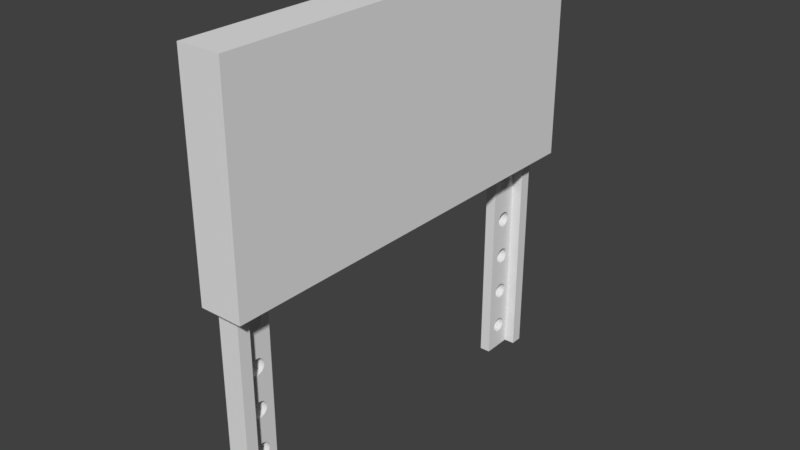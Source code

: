 # Source: sign.blend  (saved by Blender 2.79.0; exported with 4.5.12 LTS)
import bpy
from mathutils import Matrix  # noqa: F401  (used for matrix-valued properties, if any)

bpy.ops.wm.read_factory_settings(use_empty=True)
scene = bpy.context.scene
scene.name = 'Scene'

# ---- collections
col_collection_1 = bpy.data.collections.new('Collection 1'); scene.collection.children.link(col_collection_1)

# ---- materials (node trees are filled in below, after node groups)
mat_material = bpy.data.materials.new('Material')
mat_material.alpha_threshold = 0.0
mat_material.use_transparent_shadow = False
mat_material.roughness = 0.5
mat_material.line_color = (0.0, 0.0, 0.0, 1.0)

# ---- material node trees

# ---- world
world_world = bpy.data.worlds.new('World'); scene.world = world_world
world_world.color = (0.05088, 0.05088, 0.05088)
world_world.use_sun_shadow = False
world_world.sun_shadow_jitter_overblur = 0.0
world_world.cycles.sampling_method = 'MANUAL'

# ---- meshes
me_cube_001 = bpy.data.meshes.new('Cube.001')
me_cube_001.from_pydata([(-1.617, -9.42, -0.03258), (-1.617, -9.42, 1.967), (-1.617, -7.42, -0.03258), (-1.617, -7.42, 1.967), (0.3834, -9.42, -0.03258), (0.3834, -9.42, 1.967), (-1.617, -8.852, -0.03258), (-1.617, -8.852, 1.967), (0.3834, -8.852, -0.03258), (0.3834, -8.852, 1.967), (-0.6166, -7.42, -0.03258), (-0.6166, -7.42, 1.967), (-0.6166, -9.42, -0.03258), (-0.6166, -9.42, 1.967), (-0.6166, -8.852, 1.967), (-0.6166, -8.852, -0.03258), (-1.617, -8.547, 1.898), (-0.6166, -8.547, 1.898), (-1.617, -8.554, 1.891), (-0.6166, -8.554, 1.891), (-1.617, -7.971, 1.322), (-0.6166, -7.971, 1.322), (-1.617, -8.035, 1.326), (-0.6166, -8.035, 1.326), (-1.617, -7.832, 1.905), (-0.6166, -7.832, 1.905), (-1.617, -8.035, 1.926), (-0.6166, -8.035, 1.926), (-1.617, -8.387, 1.922), (-0.6166, -8.387, 1.922), (-1.617, -8.491, 1.912), (-0.6166, -8.491, 1.912), (-1.617, -8.106, 1.928), (-0.6166, -8.106, 1.928), (-1.617, -8.106, 1.454), (-0.6166, -8.106, 1.454), (-1.617, -8.179, 1.454), (-0.6166, -8.179, 1.454), (-1.617, -7.832, 0.9054), (-0.6166, -7.832, 0.9054), (-1.617, -7.811, 0.8983), (-0.6166, -7.811, 0.8983), (-1.617, -8.322, 1.926), (-0.6166, -8.322, 1.926), (-1.617, -8.444, 1.918), (-0.6166, -8.444, 1.918), (-1.617, -8.525, 1.905), (-0.6166, -8.525, 1.905), (-1.617, -8.179, 1.329), (-0.6166, -8.179, 1.329), (-1.617, -8.106, 1.328), (-0.6166, -8.106, 1.328), (-1.617, -8.252, 1.928), (-0.6166, -8.252, 1.928), (-1.617, -8.547, 1.884), (-0.6166, -8.547, 1.884), (-1.617, -8.179, 1.929), (-0.6166, -8.179, 1.929), (-1.617, -7.867, 1.312), (-0.6166, -7.867, 1.312), (-1.617, -7.804, 0.891), (-0.6166, -7.804, 0.891), (-1.617, -7.914, 1.318), (-0.6166, -7.914, 1.318), (-1.617, -7.832, 1.305), (-0.6166, -7.832, 1.305), (-1.617, -7.811, 1.884), (-0.6166, -7.811, 1.884), (-1.617, -8.252, 1.854), (-0.6166, -8.252, 1.854), (-1.617, -7.832, 1.877), (-0.6166, -7.832, 1.877), (-1.617, -8.179, 1.854), (-0.6166, -8.179, 1.854), (-1.617, -8.252, 1.328), (-0.6166, -8.252, 1.328), (-1.617, -7.804, 1.891), (-0.6166, -7.804, 1.891), (-1.617, -7.804, 1.291), (-0.6166, -7.804, 1.291), (-1.617, -8.035, 1.856), (-0.6166, -8.035, 1.856), (-1.617, -7.971, 1.86), (-0.6166, -7.971, 1.86), (-1.617, -8.322, 1.256), (-0.6166, -8.322, 1.256), (-1.617, -7.914, 1.865), (-0.6166, -7.914, 1.865), (-1.617, -8.106, 1.854), (-0.6166, -8.106, 1.854), (-1.617, -8.554, 1.291), (-0.6166, -8.554, 1.291), (-1.617, -8.322, 1.856), (-0.6166, -8.322, 1.856), (-1.617, -8.491, 1.312), (-0.6166, -8.491, 1.312), (-1.617, -8.525, 1.305), (-0.6166, -8.525, 1.305), (-1.617, -8.547, 1.298), (-0.6166, -8.547, 1.298), (-1.617, -7.832, 1.277), (-0.6166, -7.832, 1.277), (-1.617, -8.252, 1.254), (-0.6166, -8.252, 1.254), (-1.617, -7.811, 1.284), (-0.6166, -7.811, 1.284), (-1.617, -8.106, 1.254), (-0.6166, -8.106, 1.254), (-1.617, -8.387, 1.26), (-0.6166, -8.387, 1.26), (-1.617, -7.811, 1.298), (-0.6166, -7.811, 1.298), (-1.617, -8.387, 1.86), (-0.6166, -8.387, 1.86), (-1.617, -8.444, 1.865), (-0.6166, -8.444, 1.865), (-1.617, -7.867, 1.87), (-0.6166, -7.867, 1.87), (-1.617, -8.322, 1.326), (-0.6166, -8.322, 1.326), (-1.617, -8.387, 1.322), (-0.6166, -8.387, 1.322), (-1.617, -8.444, 1.318), (-0.6166, -8.444, 1.318), (-1.617, -7.811, 1.898), (-0.6166, -7.811, 1.898), (-1.617, -7.971, 1.922), (-0.6166, -7.971, 1.922), (-1.617, -7.914, 1.918), (-0.6166, -7.914, 1.918), (-1.617, -8.525, 0.8767), (-0.6166, -8.525, 0.8767), (-1.617, -8.547, 0.8837), (-0.6166, -8.547, 0.8837), (-1.617, -7.867, 1.912), (-0.6166, -7.867, 1.912), (-1.617, -8.525, 0.9054), (-0.6166, -8.525, 0.9054), (-1.617, -8.547, 0.8983), (-0.6166, -8.547, 0.8983), (-1.617, -8.554, 0.891), (-0.6166, -8.554, 0.891), (-1.617, -8.491, 1.87), (-0.6166, -8.491, 1.87), (-1.617, -8.525, 1.877), (-0.6166, -8.525, 1.877), (-1.617, -7.971, 1.26), (-0.6166, -7.971, 1.26), (-1.617, -8.547, 1.284), (-0.6166, -8.547, 1.284), (-1.617, -8.179, 1.254), (-0.6166, -8.179, 1.254), (-1.617, -7.914, 1.265), (-0.6166, -7.914, 1.265), (-1.617, -7.867, 1.27), (-0.6166, -7.867, 1.27), (-1.617, -8.525, 1.277), (-0.6166, -8.525, 1.277), (-1.617, -8.491, 1.27), (-0.6166, -8.491, 1.27), (-1.617, -8.444, 1.265), (-0.6166, -8.444, 1.265), (-1.617, -8.035, 1.256), (-0.6166, -8.035, 1.256), (-1.617, -7.914, 0.3175), (-0.6166, -7.914, 0.3175), (-1.617, -7.867, 0.3119), (-0.6166, -7.867, 0.3119), (-1.617, -8.106, 0.1278), (-0.6166, -8.106, 0.1278), (-1.617, -7.832, 0.3054), (-0.6166, -7.832, 0.3054), (-1.617, -8.035, 0.1257), (-0.6166, -8.035, 0.1257), (-1.617, -8.387, 0.4598), (-0.6166, -8.387, 0.4598), (-1.617, -8.179, 0.4535), (-0.6166, -8.179, 0.4535), (-1.617, -8.252, 0.4542), (-0.6166, -8.252, 0.4542), (-1.617, -7.914, 0.1175), (-0.6166, -7.914, 0.1175), (-1.617, -7.971, 0.1222), (-0.6166, -7.971, 0.1222), (-1.617, -8.035, 0.3257), (-0.6166, -8.035, 0.3257), (-1.617, -8.106, 0.3278), (-0.6166, -8.106, 0.3278), (-1.617, -8.179, 0.1285), (-0.6166, -8.179, 0.1285), (-1.617, -8.179, 0.3285), (-0.6166, -8.179, 0.3285), (-1.617, -8.106, 0.4542), (-0.6166, -8.106, 0.4542), (-1.617, -7.811, 0.4983), (-0.6166, -7.811, 0.4983), (-1.617, -7.832, 0.5054), (-0.6166, -7.832, 0.5054), (-1.617, -7.832, 0.6767), (-0.6166, -7.832, 0.6767), (-1.617, -7.811, 0.6837), (-0.6166, -7.811, 0.6837), (-1.617, -7.804, 0.491), (-0.6166, -7.804, 0.491), (-1.617, -7.804, 0.691), (-0.6166, -7.804, 0.691), (-1.617, -8.491, 0.4702), (-0.6166, -8.491, 0.4702), (-1.617, -8.444, 0.4645), (-0.6166, -8.444, 0.4645), (-1.617, -7.867, 0.4702), (-0.6166, -7.867, 0.4702), (-1.617, -8.387, 0.1222), (-0.6166, -8.387, 0.1222), (-1.617, -8.252, 0.3278), (-0.6166, -8.252, 0.3278), (-1.617, -8.322, 0.4564), (-0.6166, -8.322, 0.4564), (-1.617, -7.971, 0.3222), (-0.6166, -7.971, 0.3222), (-1.617, -7.867, 0.6702), (-0.6166, -7.867, 0.6702), (-1.617, -7.914, 0.6645), (-0.6166, -7.914, 0.6645), (-1.617, -8.035, 0.05638), (-0.6166, -8.035, 0.05638), (-1.617, -7.971, 0.05985), (-0.6166, -7.971, 0.05985), (-1.617, -8.554, 0.09103), (-0.6166, -8.554, 0.09103), (-1.617, -8.547, 0.08371), (-0.6166, -8.547, 0.08371), (-1.617, -8.106, 0.05425), (-0.6166, -8.106, 0.05425), (-1.617, -8.525, 0.07668), (-0.6166, -8.525, 0.07668), (-1.617, -8.322, 0.1257), (-0.6166, -8.322, 0.1257), (-1.617, -8.491, 0.1119), (-0.6166, -8.491, 0.1119), (-1.617, -8.252, 0.1278), (-0.6166, -8.252, 0.1278), (-1.617, -8.444, 0.06451), (-0.6166, -8.444, 0.06451), (-1.617, -7.832, 0.07668), (-0.6166, -7.832, 0.07668), (-1.617, -8.491, 0.0702), (-0.6166, -8.491, 0.0702), (-1.617, -8.387, 0.05985), (-0.6166, -8.387, 0.05985), (-1.617, -8.547, 0.09835), (-0.6166, -8.547, 0.09835), (-1.617, -8.444, 0.2645), (-0.6166, -8.444, 0.2645), (-1.617, -8.525, 0.2767), (-0.6166, -8.525, 0.2767), (-1.617, -8.525, 0.1054), (-0.6166, -8.525, 0.1054), (-1.617, -7.914, 0.06451), (-0.6166, -7.914, 0.06451), (-1.617, -7.867, 0.0702), (-0.6166, -7.867, 0.0702), (-1.617, -7.811, 0.08371), (-0.6166, -7.811, 0.08371), (-1.617, -7.804, 0.09103), (-0.6166, -7.804, 0.09103), (-1.617, -7.832, 0.1054), (-0.6166, -7.832, 0.1054), (-1.617, -7.867, 0.1119), (-0.6166, -7.867, 0.1119), (-1.617, -8.444, 0.1175), (-0.6166, -8.444, 0.1175), (-1.617, -8.179, 0.05353), (-0.6166, -8.179, 0.05353), (-1.617, -8.252, 0.05425), (-0.6166, -8.252, 0.05425), (-1.617, -8.322, 0.05638), (-0.6166, -8.322, 0.05638), (-1.617, -8.387, 0.2598), (-0.6166, -8.387, 0.2598), (-1.617, -8.322, 0.2564), (-0.6166, -8.322, 0.2564), (-1.617, -8.554, 0.691), (-0.6166, -8.554, 0.691), (-1.617, -7.832, 0.7054), (-0.6166, -7.832, 0.7054), (-1.617, -8.491, 0.6702), (-0.6166, -8.491, 0.6702), (-1.617, -8.547, 0.6837), (-0.6166, -8.547, 0.6837), (-1.617, -8.525, 0.6767), (-0.6166, -8.525, 0.6767), (-1.617, -8.106, 0.6542), (-0.6166, -8.106, 0.6542), (-1.617, -8.035, 0.6564), (-0.6166, -8.035, 0.6564), (-1.617, -7.914, 0.4645), (-0.6166, -7.914, 0.4645), (-1.617, -7.971, 0.6598), (-0.6166, -7.971, 0.6598), (-1.617, -8.491, 0.7119), (-0.6166, -8.491, 0.7119), (-1.617, -8.444, 0.7175), (-0.6166, -8.444, 0.7175), (-1.617, -7.811, 0.6983), (-0.6166, -7.811, 0.6983), (-1.617, -8.387, 0.6598), (-0.6166, -8.387, 0.6598), (-1.617, -8.444, 0.6645), (-0.6166, -8.444, 0.6645), (-1.617, -8.525, 0.7054), (-0.6166, -8.525, 0.7054), (-1.617, -8.547, 0.6983), (-0.6166, -8.547, 0.6983), (-1.617, -8.035, 0.4564), (-0.6166, -8.035, 0.4564), (-1.617, -7.971, 0.4598), (-0.6166, -7.971, 0.4598), (-1.617, -8.179, 0.6535), (-0.6166, -8.179, 0.6535), (-1.617, -8.252, 0.6542), (-0.6166, -8.252, 0.6542), (-1.617, -8.322, 0.6564), (-0.6166, -8.322, 0.6564), (-1.617, -7.914, 0.2645), (-0.6166, -7.914, 0.2645), (-1.617, -7.867, 0.2702), (-0.6166, -7.867, 0.2702), (-1.617, -7.832, 0.2767), (-0.6166, -7.832, 0.2767), (-1.617, -8.491, 0.2702), (-0.6166, -8.491, 0.2702), (-1.617, -8.554, 0.291), (-0.6166, -8.554, 0.291), (-1.617, -8.252, 0.2542), (-0.6166, -8.252, 0.2542), (-1.617, -8.547, 0.2837), (-0.6166, -8.547, 0.2837), (-1.617, -7.804, 0.291), (-0.6166, -7.804, 0.291), (-1.617, -7.811, 0.2837), (-0.6166, -7.811, 0.2837), (-1.617, -7.811, 0.09835), (-0.6166, -7.811, 0.09835), (-1.617, -7.971, 0.2598), (-0.6166, -7.971, 0.2598), (-1.617, -8.387, 0.3222), (-0.6166, -8.387, 0.3222), (-1.617, -8.322, 0.3257), (-0.6166, -8.322, 0.3257), (-1.617, -8.106, 0.2542), (-0.6166, -8.106, 0.2542), (-1.617, -8.035, 0.2564), (-0.6166, -8.035, 0.2564), (-1.617, -8.179, 0.2535), (-0.6166, -8.179, 0.2535), (-1.617, -8.525, 0.3054), (-0.6166, -8.525, 0.3054), (-1.617, -8.444, 0.3175), (-0.6166, -8.444, 0.3175), (-1.617, -8.547, 0.2983), (-0.6166, -8.547, 0.2983), (-1.617, -8.491, 0.3119), (-0.6166, -8.491, 0.3119), (-1.617, -7.867, 0.5119), (-0.6166, -7.867, 0.5119), (-1.617, -8.491, 0.5119), (-0.6166, -8.491, 0.5119), (-1.617, -8.444, 0.5175), (-0.6166, -8.444, 0.5175), (-1.617, -7.914, 0.5175), (-0.6166, -7.914, 0.5175), (-1.617, -8.387, 0.5222), (-0.6166, -8.387, 0.5222), (-1.617, -7.811, 0.4837), (-0.6166, -7.811, 0.4837), (-1.617, -8.252, 0.5278), (-0.6166, -8.252, 0.5278), (-1.617, -8.322, 0.5257), (-0.6166, -8.322, 0.5257), (-1.617, -8.179, 0.5285), (-0.6166, -8.179, 0.5285), (-1.617, -8.525, 0.5054), (-0.6166, -8.525, 0.5054), (-1.617, -8.547, 0.4837), (-0.6166, -8.547, 0.4837), (-1.617, -8.554, 0.491), (-0.6166, -8.554, 0.491), (-1.617, -8.547, 0.4983), (-0.6166, -8.547, 0.4983), (-1.617, -7.832, 0.4767), (-0.6166, -7.832, 0.4767), (-1.617, -7.811, 0.2983), (-0.6166, -7.811, 0.2983), (-1.617, -7.971, 0.5222), (-0.6166, -7.971, 0.5222), (-1.617, -8.035, 0.5257), (-0.6166, -8.035, 0.5257), (-1.617, -8.106, 0.5278), (-0.6166, -8.106, 0.5278), (-1.617, -8.525, 0.4767), (-0.6166, -8.525, 0.4767), (-1.617, -7.867, 0.8702), (-0.6166, -7.867, 0.8702), (-1.617, -7.914, 0.8645), (-0.6166, -7.914, 0.8645), (-1.617, -8.179, 0.8535), (-0.6166, -8.179, 0.8535), (-1.617, -8.252, 0.7278), (-0.6166, -8.252, 0.7278), (-1.617, -8.322, 0.7257), (-0.6166, -8.322, 0.7257), (-1.617, -7.867, 0.7119), (-0.6166, -7.867, 0.7119), (-1.617, -8.035, 0.8564), (-0.6166, -8.035, 0.8564), (-1.617, -8.106, 0.8542), (-0.6166, -8.106, 0.8542), (-1.617, -8.387, 0.8598), (-0.6166, -8.387, 0.8598), (-1.617, -8.322, 0.8564), (-0.6166, -8.322, 0.8564), (-1.617, -7.971, 0.8598), (-0.6166, -7.971, 0.8598), (-1.617, -7.832, 0.8767), (-0.6166, -7.832, 0.8767), (-1.617, -7.811, 0.8837), (-0.6166, -7.811, 0.8837), (-1.617, -8.444, 0.8645), (-0.6166, -8.444, 0.8645), (-1.617, -8.252, 0.8542), (-0.6166, -8.252, 0.8542), (-1.617, -8.491, 0.8702), (-0.6166, -8.491, 0.8702), (-1.617, -7.914, 0.7175), (-0.6166, -7.914, 0.7175), (-1.617, -8.035, 0.7257), (-0.6166, -8.035, 0.7257), (-1.617, -8.387, 0.7222), (-0.6166, -8.387, 0.7222), (-1.617, -8.547, 1.698), (-0.6166, -8.547, 1.698), (-1.617, -8.525, 1.705), (-0.6166, -8.525, 1.705), (-1.617, -8.547, 1.684), (-0.6166, -8.547, 1.684), (-1.617, -8.554, 1.691), (-0.6166, -8.554, 1.691), (-1.617, -8.525, 1.677), (-0.6166, -8.525, 1.677), (-1.617, -7.811, 1.698), (-0.6166, -7.811, 1.698), (-1.617, -8.322, 1.656), (-0.6166, -8.322, 1.656), (-1.617, -8.252, 1.654), (-0.6166, -8.252, 1.654), (-1.617, -7.832, 1.705), (-0.6166, -7.832, 1.705), (-1.617, -8.387, 1.66), (-0.6166, -8.387, 1.66), (-1.617, -7.804, 1.691), (-0.6166, -7.804, 1.691), (-1.617, -8.252, 1.128), (-0.6166, -8.252, 1.128), (-1.617, -8.322, 1.126), (-0.6166, -8.322, 1.126), (-1.617, -8.444, 1.665), (-0.6166, -8.444, 1.665), (-1.617, -8.491, 1.67), (-0.6166, -8.491, 1.67), (-1.617, -7.867, 1.712), (-0.6166, -7.867, 1.712), (-1.617, -8.106, 0.7278), (-0.6166, -8.106, 0.7278), (-1.617, -8.179, 0.7285), (-0.6166, -8.179, 0.7285), (-1.617, -7.971, 0.7222), (-0.6166, -7.971, 0.7222), (-1.617, -7.971, 1.522), (-0.6166, -7.971, 1.522), (-1.617, -8.547, 1.498), (-0.6166, -8.547, 1.498), (-1.617, -8.035, 1.526), (-0.6166, -8.035, 1.526), (-1.617, -8.525, 1.505), (-0.6166, -8.525, 1.505), (-1.617, -7.914, 1.665), (-0.6166, -7.914, 1.665), (-1.617, -7.867, 1.67), (-0.6166, -7.867, 1.67), (-1.617, -8.035, 1.456), (-0.6166, -8.035, 1.456), (-1.617, -7.971, 1.66), (-0.6166, -7.971, 1.66), (-1.617, -8.179, 1.654), (-0.6166, -8.179, 1.654), (-1.617, -8.444, 1.518), (-0.6166, -8.444, 1.518), (-1.617, -8.387, 1.522), (-0.6166, -8.387, 1.522), (-1.617, -8.322, 1.526), (-0.6166, -8.322, 1.526), (-1.617, -8.491, 1.512), (-0.6166, -8.491, 1.512), (-1.617, -8.554, 1.491), (-0.6166, -8.554, 1.491), (-1.617, -8.491, 1.47), (-0.6166, -8.491, 1.47), (-1.617, -8.547, 1.484), (-0.6166, -8.547, 1.484), (-1.617, -8.525, 1.477), (-0.6166, -8.525, 1.477), (-1.617, -7.867, 1.512), (-0.6166, -7.867, 1.512), (-1.617, -7.914, 1.518), (-0.6166, -7.914, 1.518), (-1.617, -7.832, 1.505), (-0.6166, -7.832, 1.505), (-1.617, -8.106, 1.654), (-0.6166, -8.106, 1.654), (-1.617, -8.035, 1.656), (-0.6166, -8.035, 1.656), (-1.617, -7.832, 1.677), (-0.6166, -7.832, 1.677), (-1.617, -8.179, 1.529), (-0.6166, -8.179, 1.529), (-1.617, -8.106, 1.528), (-0.6166, -8.106, 1.528), (-1.617, -8.252, 1.528), (-0.6166, -8.252, 1.528), (-1.617, -8.322, 1.456), (-0.6166, -8.322, 1.456), (-1.617, -8.444, 1.465), (-0.6166, -8.444, 1.465), (-1.617, -8.252, 1.454), (-0.6166, -8.252, 1.454), (-1.617, -8.387, 1.46), (-0.6166, -8.387, 1.46), (-1.617, -7.867, 0.9119), (-0.6166, -7.867, 0.9119), (-1.617, -8.491, 0.9119), (-0.6166, -8.491, 0.9119), (-1.617, -7.914, 0.9175), (-0.6166, -7.914, 0.9175), (-1.617, -8.444, 0.9175), (-0.6166, -8.444, 0.9175), (-1.617, -8.035, 1.726), (-0.6166, -8.035, 1.726), (-1.617, -8.179, 1.729), (-0.6166, -8.179, 1.729), (-1.617, -8.444, 1.118), (-0.6166, -8.444, 1.118), (-1.617, -8.387, 1.122), (-0.6166, -8.387, 1.122), (-1.617, -8.322, 1.726), (-0.6166, -8.322, 1.726), (-1.617, -8.322, 0.9257), (-0.6166, -8.322, 0.9257), (-1.617, -8.252, 0.9278), (-0.6166, -8.252, 0.9278), (-1.617, -8.179, 0.9285), (-0.6166, -8.179, 0.9285), (-1.617, -8.387, 0.9222), (-0.6166, -8.387, 0.9222), (-1.617, -7.811, 1.084), (-0.6166, -7.811, 1.084), (-1.617, -7.804, 1.091), (-0.6166, -7.804, 1.091), (-1.617, -7.914, 1.065), (-0.6166, -7.914, 1.065), (-1.617, -7.867, 1.07), (-0.6166, -7.867, 1.07), (-1.617, -7.832, 1.077), (-0.6166, -7.832, 1.077), (-1.617, -8.444, 1.718), (-0.6166, -8.444, 1.718), (-1.617, -8.106, 1.728), (-0.6166, -8.106, 1.728), (-1.617, -8.491, 1.712), (-0.6166, -8.491, 1.712), (-1.617, -8.387, 1.722), (-0.6166, -8.387, 1.722), (-1.617, -8.035, 0.9257), (-0.6166, -8.035, 0.9257), (-1.617, -7.971, 0.9222), (-0.6166, -7.971, 0.9222), (-1.617, -8.106, 0.9278), (-0.6166, -8.106, 0.9278), (-1.617, -8.106, 1.054), (-0.6166, -8.106, 1.054), (-1.617, -8.035, 1.056), (-0.6166, -8.035, 1.056), (-1.617, -7.971, 1.06), (-0.6166, -7.971, 1.06), (-1.617, -8.179, 1.054), (-0.6166, -8.179, 1.054), (-1.617, -7.804, 1.491), (-0.6166, -7.804, 1.491), (-1.617, -7.811, 1.484), (-0.6166, -7.811, 1.484), (-1.617, -7.811, 1.684), (-0.6166, -7.811, 1.684), (-1.617, -7.867, 1.112), (-0.6166, -7.867, 1.112), (-1.617, -7.914, 1.118), (-0.6166, -7.914, 1.118), (-1.617, -8.179, 1.129), (-0.6166, -8.179, 1.129), (-1.617, -7.971, 1.122), (-0.6166, -7.971, 1.122), (-1.617, -7.832, 1.105), (-0.6166, -7.832, 1.105), (-1.617, -7.867, 1.47), (-0.6166, -7.867, 1.47), (-1.617, -7.914, 1.465), (-0.6166, -7.914, 1.465), (-1.617, -7.971, 1.46), (-0.6166, -7.971, 1.46), (-1.617, -7.811, 1.098), (-0.6166, -7.811, 1.098), (-1.617, -8.035, 1.126), (-0.6166, -8.035, 1.126), (-1.617, -8.106, 1.128), (-0.6166, -8.106, 1.128), (-1.617, -7.832, 1.477), (-0.6166, -7.832, 1.477), (-1.617, -8.322, 1.056), (-0.6166, -8.322, 1.056), (-1.617, -8.387, 1.06), (-0.6166, -8.387, 1.06), (-1.617, -7.971, 1.722), (-0.6166, -7.971, 1.722), (-1.617, -8.252, 1.054), (-0.6166, -8.252, 1.054), (-1.617, -7.811, 1.498), (-0.6166, -7.811, 1.498), (-1.617, -8.252, 1.728), (-0.6166, -8.252, 1.728), (-1.617, -8.525, 1.077), (-0.6166, -8.525, 1.077), (-1.617, -8.444, 1.065), (-0.6166, -8.444, 1.065), (-1.617, -8.491, 1.112), (-0.6166, -8.491, 1.112), (-1.617, -7.914, 1.718), (-0.6166, -7.914, 1.718), (-1.617, -8.554, 1.091), (-0.6166, -8.554, 1.091), (-1.617, -8.547, 1.084), (-0.6166, -8.547, 1.084), (-1.617, -8.491, 1.07), (-0.6166, -8.491, 1.07), (-1.617, -8.547, 1.098), (-0.6166, -8.547, 1.098), (-1.617, -8.525, 1.105), (-0.6166, -8.525, 1.105)], [], [(6, 7, 646, 648, 638, 650, 640, 628, 626, 632, 594, 588, 590, 592, 568, 570, 572, 564, 566, 3, 2, 60, 40, 38, 538, 542, 584, 582, 586, 560, 558, 556, 562, 544, 540, 136, 138, 140), (8, 9, 5, 4), (12, 13, 1, 0), (15, 8, 4, 12), (14, 7, 1, 13), (11, 3, 7, 14), (15, 14, 9, 8), (0, 1, 7, 6), (2, 10, 15, 6), (15, 10, 265, 263, 245, 261, 259, 227, 225, 233, 273, 275, 277, 249, 243, 247, 235, 231, 229), (9, 14, 13, 5), (6, 15, 12, 0), (4, 5, 13, 12), (2, 3, 11, 10), (336, 337, 255, 254), (108, 109, 85, 84), (562, 563, 545, 544), (198, 199, 201, 200), (276, 277, 275, 274), (126, 127, 27, 26), (358, 359, 363, 362), (18, 19, 55, 54), (316, 317, 297, 296), (456, 457, 471, 470), (290, 291, 287, 286), (224, 225, 227, 226), (230, 231, 235, 234), (448, 449, 469, 468), (26, 27, 33, 32), (74, 75, 119, 118), (246, 247, 243, 242), (312, 313, 283, 282), (256, 257, 251, 250), (20, 21, 23, 22), (344, 345, 325, 324), (420, 421, 431, 430), (498, 499, 497, 496), (484, 485, 481, 480), (504, 505, 509, 508), (418, 419, 421, 420), (640, 641, 629, 628), (648, 649, 639, 638), (156, 157, 159, 158), (30, 31, 47, 46), (260, 261, 245, 244), (50, 51, 49, 48), (148, 149, 157, 156), (524, 525, 529, 528), (598, 599, 597, 596), (92, 93, 69, 68), (234, 235, 247, 246), (152, 153, 155, 154), (250, 251, 229, 228), (150, 151, 107, 106), (402, 403, 425, 424), (44, 45, 31, 30), (280, 281, 335, 334), (374, 375, 203, 202), (308, 309, 307, 306), (190, 191, 215, 214), (236, 237, 213, 212), (502, 503, 485, 484), (386, 387, 385, 384), (84, 85, 103, 102), (160, 161, 109, 108), (118, 119, 121, 120), (232, 233, 225, 224), (48, 49, 75, 74), (512, 513, 515, 514), (182, 183, 173, 172), (570, 571, 573, 572), (528, 529, 501, 500), (474, 475, 409, 408), (378, 379, 373, 372), (400, 401, 207, 206), (112, 113, 93, 92), (298, 299, 223, 222), (532, 533, 537, 536), (88, 89, 81, 80), (478, 479, 483, 482), (544, 545, 541, 540), (476, 477, 437, 436), (488, 489, 523, 522), (320, 321, 319, 318), (436, 437, 473, 472), (270, 271, 239, 238), (136, 137, 139, 138), (636, 637, 555, 554), (82, 83, 87, 86), (566, 567, 619, 618), (194, 195, 197, 196), (208, 209, 175, 174), (322, 323, 321, 320), (492, 493, 487, 486), (494, 495, 519, 518), (16, 17, 19, 18), (248, 249, 277, 276), (550, 551, 643, 642), (364, 365, 371, 370), (266, 267, 269, 268), (404, 405, 403, 402), (650, 651, 641, 640), (464, 465, 553, 552), (206, 207, 209, 208), (130, 131, 433, 432), (110, 111, 65, 64), (644, 645, 631, 630), (552, 553, 551, 550), (578, 579, 443, 442), (496, 497, 503, 502), (216, 217, 179, 178), (526, 527, 525, 524), (354, 355, 351, 350), (226, 227, 259, 258), (442, 443, 441, 440), (268, 269, 181, 180), (340, 341, 339, 338), (454, 455, 495, 494), (140, 141, 133, 132), (646, 647, 649, 648), (196, 197, 365, 364), (258, 259, 261, 260), (229, 251, 257, 239, 271, 213, 237, 241, 189, 169, 173, 183, 181, 269, 267, 343, 265, 10, 339, 341, 329, 327, 325, 345, 353, 351, 355, 335, 281, 279, 253, 331, 255, 337, 333, 15), (333, 361, 357, 363, 359, 347, 349, 215, 191, 187, 185, 219, 165, 167, 171, 393, 339, 10, 203, 375, 391, 211, 297, 317, 315, 193, 177, 179, 217, 175, 209, 207, 401, 385, 387, 15), (387, 389, 383, 367, 369, 373, 379, 377, 381, 399, 397, 395, 371, 365, 197, 195, 203, 10, 205, 201, 199, 221, 223, 299, 295, 293, 319, 321, 323, 307, 309, 287, 291, 289, 283, 15), (283, 313, 311, 301, 303, 439, 411, 409, 475, 473, 437, 477, 435, 413, 285, 305, 205, 10, 61, 427, 425, 403, 405, 423, 415, 417, 407, 431, 421, 419, 429, 433, 131, 133, 141, 15), (141, 139, 137, 541, 545, 563, 557, 559, 561, 587, 583, 585, 543, 539, 39, 41, 61, 10, 11, 567, 565, 573, 571, 569, 593, 591, 589, 595, 633, 627, 629, 641, 651, 639, 649, 647, 14, 15), (14, 647, 653, 655, 643, 551, 553, 465, 463, 607, 623, 621, 609, 605, 603, 611, 619, 567, 11, 79, 105, 101, 155, 153, 147, 163, 107, 151, 103, 85, 109, 161, 159, 157, 149, 91), (91, 99, 97, 95, 123, 121, 119, 75, 49, 51, 23, 21, 63, 59, 65, 111, 79, 11, 597, 599, 625, 613, 615, 617, 491, 35, 37, 535, 531, 537, 533, 507, 511, 509, 505, 14), (505, 481, 485, 503, 497, 499, 501, 529, 525, 527, 483, 479, 515, 513, 517, 635, 597, 11, 461, 601, 523, 489, 487, 493, 521, 519, 495, 455, 453, 459, 467, 469, 449, 445, 447, 14), (447, 441, 443, 579, 575, 581, 555, 637, 549, 577, 547, 631, 645, 471, 457, 451, 461, 11, 77, 67, 71, 117, 87, 83, 81, 89, 73, 69, 93, 113, 115, 143, 145, 55, 19, 14), (19, 17, 47, 31, 45, 29, 43, 53, 57, 33, 27, 127, 129, 135, 25, 125, 77, 11, 14), (616, 617, 615, 614), (80, 81, 83, 82), (438, 439, 303, 302), (632, 633, 595, 594), (588, 589, 591, 590), (342, 343, 267, 266), (574, 575, 579, 578), (274, 275, 273, 272), (590, 591, 593, 592), (154, 155, 101, 100), (338, 339, 393, 392), (158, 159, 161, 160), (350, 351, 353, 352), (296, 297, 211, 210), (548, 549, 637, 636), (46, 47, 17, 16), (120, 121, 123, 122), (52, 53, 43, 42), (408, 409, 411, 410), (520, 521, 493, 492), (176, 177, 193, 192), (144, 145, 143, 142), (262, 263, 265, 264), (450, 451, 457, 456), (202, 203, 195, 194), (394, 395, 397, 396), (326, 327, 329, 328), (622, 623, 607, 606), (468, 469, 467, 466), (174, 175, 217, 216), (302, 303, 301, 300), (178, 179, 177, 176), (638, 639, 651, 650), (434, 435, 477, 476), (480, 481, 505, 504), (582, 583, 587, 586), (370, 371, 395, 394), (318, 319, 293, 292), (244, 245, 263, 262), (500, 501, 499, 498), (458, 459, 453, 452), (72, 73, 89, 88), (304, 305, 285, 284), (634, 635, 517, 516), (522, 523, 601, 600), (122, 123, 95, 94), (334, 335, 355, 354), (28, 29, 45, 44), (558, 559, 557, 556), (200, 201, 205, 204), (366, 367, 383, 382), (106, 107, 163, 162), (416, 417, 415, 414), (518, 519, 521, 520), (264, 265, 343, 342), (166, 167, 165, 164), (168, 169, 189, 188), (188, 189, 241, 240), (96, 97, 99, 98), (384, 385, 401, 400), (396, 397, 399, 398), (32, 33, 57, 56), (412, 413, 435, 434), (114, 115, 113, 112), (540, 541, 137, 136), (272, 273, 233, 232), (60, 61, 41, 40), (470, 471, 645, 644), (352, 353, 345, 344), (380, 381, 377, 376), (430, 431, 407, 406), (100, 101, 105, 104), (210, 211, 391, 390), (54, 55, 145, 144), (132, 133, 131, 130), (580, 581, 575, 574), (140, 132, 130, 432, 428, 418, 420, 430, 406, 416, 414, 422, 404, 402, 424, 426, 60, 2, 204, 304, 284, 412, 434, 476, 436, 472, 474, 408, 410, 438, 302, 300, 310, 312, 282, 6), (288, 290, 286, 308, 306, 322, 320, 318, 292, 294, 298, 222, 220, 198, 200, 204, 2, 202, 194, 196, 364, 370, 394, 396, 398, 380, 376, 378, 372, 368, 366, 382, 388, 386, 6, 282), (386, 384, 400, 206, 208, 174, 216, 178, 176, 192, 314, 316, 296, 210, 390, 374, 202, 2, 338, 392, 170, 166, 164, 218, 184, 186, 190, 214, 348, 346, 358, 362, 356, 360, 332, 6), (336, 254, 330, 252, 278, 280, 334, 354, 350, 352, 344, 324, 326, 328, 340, 338, 2, 264, 342, 266, 268, 180, 182, 172, 168, 188, 240, 236, 212, 270, 238, 256, 250, 228, 6, 332), (230, 234, 246, 242, 248, 276, 274, 272, 232, 224, 226, 258, 260, 244, 262, 264, 2, 6, 228), (3, 76, 124, 24, 134, 128, 126, 26, 32, 56, 52, 42, 28, 44, 30, 46, 16, 18, 7), (18, 54, 144, 142, 114, 112, 92, 68, 72, 88, 80, 82, 86, 116, 70, 66, 76, 3, 460, 450, 456, 470, 644, 630, 546, 576, 548, 636, 554, 580, 574, 578, 442, 440, 446, 7), (444, 448, 468, 466, 458, 452, 454, 494, 518, 520, 492, 486, 488, 522, 600, 460, 3, 596, 634, 516, 512, 514, 478, 482, 526, 524, 528, 500, 498, 496, 502, 484, 480, 504, 7, 446), (504, 508, 510, 506, 532, 536, 530, 534, 36, 34, 490, 616, 614, 612, 624, 598, 596, 3, 78, 110, 64, 58, 62, 20, 22, 50, 48, 74, 118, 120, 122, 94, 96, 98, 90, 7), (148, 156, 158, 160, 108, 84, 102, 150, 106, 162, 146, 152, 154, 100, 104, 78, 3, 566, 618, 610, 602, 604, 608, 620, 622, 606, 462, 464, 552, 550, 642, 654, 652, 646, 7, 90), (390, 391, 375, 374), (300, 301, 311, 310), (292, 293, 295, 294), (138, 139, 141, 140), (64, 65, 59, 58), (330, 331, 253, 252), (372, 373, 369, 368), (142, 143, 115, 114), (360, 361, 333, 332), (172, 173, 169, 168), (382, 383, 389, 388), (288, 289, 291, 290), (90, 91, 149, 148), (618, 619, 611, 610), (560, 561, 559, 558), (40, 41, 39, 38), (180, 181, 183, 182), (624, 625, 599, 598), (508, 509, 511, 510), (192, 193, 315, 314), (440, 441, 447, 446), (348, 349, 347, 346), (466, 467, 459, 458), (94, 95, 97, 96), (538, 539, 543, 542), (414, 415, 423, 422), (240, 241, 237, 236), (214, 215, 349, 348), (252, 253, 279, 278), (620, 621, 623, 622), (514, 515, 479, 478), (62, 63, 21, 20), (70, 71, 67, 66), (536, 537, 531, 530), (388, 389, 387, 386), (432, 433, 429, 428), (328, 329, 341, 340), (652, 653, 647, 646), (392, 393, 171, 170), (604, 605, 609, 608), (506, 507, 533, 532), (606, 607, 463, 462), (444, 445, 449, 448), (306, 307, 323, 322), (58, 59, 63, 62), (554, 555, 581, 580), (204, 205, 305, 304), (608, 609, 621, 620), (490, 491, 617, 616), (572, 573, 565, 564), (186, 187, 191, 190), (516, 517, 513, 512), (602, 603, 605, 604), (86, 87, 117, 116), (510, 511, 507, 506), (362, 363, 357, 356), (584, 585, 583, 582), (654, 655, 653, 652), (410, 411, 439, 438), (310, 311, 313, 312), (278, 279, 281, 280), (398, 399, 381, 380), (116, 117, 71, 70), (284, 285, 413, 412), (78, 79, 111, 110), (134, 135, 129, 128), (424, 425, 427, 426), (314, 315, 317, 316), (426, 427, 61, 60), (610, 611, 603, 602), (68, 69, 73, 72), (282, 283, 289, 288), (76, 77, 125, 124), (162, 163, 147, 146), (446, 447, 445, 444), (586, 587, 561, 560), (472, 473, 475, 474), (170, 171, 167, 166), (346, 347, 359, 358), (212, 213, 271, 270), (242, 243, 249, 248), (332, 333, 337, 336), (376, 377, 379, 378), (66, 67, 77, 76), (626, 627, 633, 632), (564, 565, 567, 566), (452, 453, 455, 454), (642, 643, 655, 654), (630, 631, 547, 546), (600, 601, 461, 460), (220, 221, 199, 198), (614, 615, 613, 612), (546, 547, 577, 576), (406, 407, 417, 416), (56, 57, 53, 52), (592, 593, 569, 568), (530, 531, 535, 534), (98, 99, 91, 90), (102, 103, 151, 150), (628, 629, 627, 626), (286, 287, 309, 308), (128, 129, 127, 126), (422, 423, 405, 404), (254, 255, 331, 330), (542, 543, 585, 584), (36, 37, 35, 34), (222, 223, 221, 220), (482, 483, 527, 526), (164, 165, 219, 218), (104, 105, 79, 78), (218, 219, 185, 184), (146, 147, 153, 152), (556, 557, 563, 562), (24, 25, 135, 134), (486, 487, 489, 488), (184, 185, 187, 186), (462, 463, 465, 464), (596, 597, 635, 634), (576, 577, 549, 548), (368, 369, 367, 366), (228, 229, 231, 230), (594, 595, 589, 588), (428, 429, 419, 418), (238, 239, 257, 256), (38, 39, 539, 538), (124, 125, 25, 24), (294, 295, 299, 298), (568, 569, 571, 570), (612, 613, 625, 624), (460, 461, 451, 450), (356, 357, 361, 360), (324, 325, 327, 326), (534, 535, 37, 36), (34, 35, 491, 490), (42, 43, 29, 28), (22, 23, 51, 50)])
me_cube_001.use_remesh_preserve_volume = False
me_cube_001.use_remesh_preserve_attributes = False
me_cube_001.use_mirror_vertex_groups = False
me_cube_001.update()
me_cube = bpy.data.meshes.new('Cube')
me_cube.from_pydata([(1.0, 1.0, 2.033), (1.0, -1.0, 2.033), (-1.0, -1.0, 2.033), (-1.0, 1.0, 2.033), (1.0, 1.0, 4.033), (1.0, -1.0, 4.033), (-1.0, -1.0, 4.033), (-1.0, 1.0, 4.033)], [], [(0, 1, 2, 3), (4, 7, 6, 5), (0, 4, 5, 1), (1, 5, 6, 2), (2, 6, 7, 3), (4, 0, 3, 7)])
me_cube.materials.append(mat_material)
me_cube.use_remesh_preserve_volume = False
me_cube.use_remesh_preserve_attributes = False
me_cube.use_mirror_vertex_groups = False
me_cube.update()

# ---- objects
ob_stand = bpy.data.objects.new('Stand', me_cube_001)
ob_sign = bpy.data.objects.new('Sign', me_cube)

# ---- transforms, parenting, visibility, modifiers, constraints
ob_stand.location = (0.0, 0.0, 0.0)
ob_stand.scale = (0.05, 0.1, 1.0)
ob_stand.lineart.crease_threshold = 0.0
_m = ob_stand.modifiers.new('Mirror', 'MIRROR')
_m.use_axis = (False, True, False)
ob_sign.location = (0.0, 0.0, -5.96e-08)
ob_sign.scale = (0.1, 1.0, 0.5)
ob_sign.lock_rotations_4d = False
ob_sign.empty_display_type = 'ARROWS'
ob_sign.lineart.crease_threshold = 0.0

# ---- collection membership
col_collection_1.objects.link(ob_stand)
col_collection_1.objects.link(ob_sign)

# ---- scene / render settings (as saved in the file)
scene.frame_start = 1; scene.frame_end = 250; scene.frame_set(1)
scene.render.engine = 'BLENDER_EEVEE_NEXT'
scene.render.resolution_percentage = 50
scene.render.dither_intensity = 0.0
scene.cycles.use_denoising = False
scene.cycles.samples = 128
scene.cycles.sampling_pattern = 'TABULATED_SOBOL'
scene.cycles.use_adaptive_sampling = False
scene.cycles.use_light_tree = False
scene.cycles.blur_glossy = 0.0
scene.cycles.sample_clamp_indirect = 0.0
scene.view_settings.view_transform = 'Standard'
bpy.context.view_layer.update()

# ---- added for rendering (the .blend has no active camera and no usable light): camera, sun
cam_auto = bpy.data.cameras.new('AutoCamera')
cam_auto.lens = 50.0
cam_auto.sensor_width = 36.0
cam_auto.clip_end = 1000.0
ob_auto_camera = bpy.data.objects.new('AutoCamera', cam_auto)
scene.collection.objects.link(ob_auto_camera)
ob_auto_camera.location = (2.65561, -3.18674, 3.11639)
ob_auto_camera.rotation_euler = (1.09748, -7.21219e-08, 0.694738)
scene.camera = ob_auto_camera
light_auto_sun = bpy.data.lights.new('AutoSun', 'SUN')
light_auto_sun.energy = 3.0
light_auto_sun.angle = 0.0523599
ob_auto_sun = bpy.data.objects.new('AutoSun', light_auto_sun)
scene.collection.objects.link(ob_auto_sun)
ob_auto_sun.rotation_euler = (0.872665, 0.174533, 0.523599)
bpy.context.view_layer.update()
